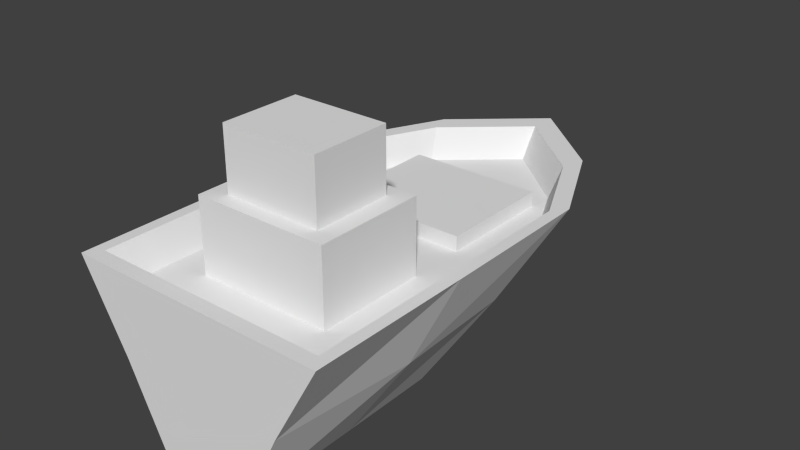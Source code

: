 # Source: ship.blend  (saved by Blender 2.69.0; exported with 4.5.12 LTS)
import bpy
from mathutils import Matrix  # noqa: F401  (used for matrix-valued properties, if any)

bpy.ops.wm.read_factory_settings(use_empty=True)
scene = bpy.context.scene
scene.name = 'Scene'

# ---- collections
col_collection_1 = bpy.data.collections.new('Collection 1'); scene.collection.children.link(col_collection_1)

# ---- materials (node trees are filled in below, after node groups)
mat_material = bpy.data.materials.new('Material')
mat_material.alpha_threshold = 0.0
mat_material.use_transparent_shadow = False
mat_material.roughness = 0.5
mat_material.line_color = (0.0, 0.0, 0.0, 1.0)

# ---- material node trees

# ---- world
world_world = bpy.data.worlds.new('World'); scene.world = world_world
world_world.color = (0.05088, 0.05088, 0.05088)
world_world.use_sun_shadow = False
world_world.sun_shadow_jitter_overblur = 0.0
world_world.cycles.sampling_method = 'MANUAL'
world_world.cycles.sample_map_resolution = 256

# ---- meshes
me_cube = bpy.data.meshes.new('Cube')
me_cube.from_pydata([(-0.7986, -1.0, -1.0), (-0.1515, 6.441e-08, 0.8532), (-0.2806, -7.553e-08, -1.0), (-0.2806, -1.883e-08, -0.2494), (-0.2772, 2.696e-08, 0.3571), (-0.5104, -1.0, 1.552), (-2.275e-07, 9.823e-08, 1.301), (1.749e-07, -7.552e-08, -1.0), (4.194e-08, -1.811e-08, -0.2399), (-6.954e-08, 3.003e-08, 0.3977), (-0.7986, -1.0, -0.006944), (-0.7917, -1.0, 0.9583), (-3.497e-07, -1.0, 2.0), (1.748e-07, -1.0, -1.0), (-0.4651, -1.0, 1.414), (-0.7277, -1.0, -0.9112), (-0.5641, -0.5, 0.6276), (-0.5942, -0.5, -0.1389), (-2.755e-07, -0.5, 1.576), (-0.3588, -0.5, 1.191), (-0.5205, -0.5, -1.0), (1.749e-07, -0.5, -1.0), (-0.7277, -1.0, -0.006327), (-0.7214, -1.0, 0.8732), (-3.186e-07, -1.0, 1.822), (1.593e-07, -1.0, -0.9112), (-0.4296, -0.8166, 1.326), (-0.6398, -0.8166, -0.8825), (-0.6398, -0.8166, 0.02239), (-0.6651, -0.8166, 0.8287), (-2.974e-07, -0.8166, 1.701), (1.543e-07, -0.8166, -0.8825), (-0.4151, -0.8166, -0.5495), (-0.4151, -0.8166, 0.1284), (-0.4151, -0.9062, 0.4685), (-8.191e-08, -0.9062, 0.4685), (-0.4151, -1.271, -0.5495), (-0.4151, -1.271, 0.1284), (-2.067e-07, -0.9062, 1.182), (-0.4151, -0.9062, 1.182), (-0.301, -1.271, -0.4564), (-0.301, -1.271, 0.03527), (-0.4151, -0.8166, 1.182), (-2.067e-07, -0.8166, 1.182), (-0.301, -1.651, -0.4564), (-0.301, -1.651, 0.03527), (-8.191e-08, -0.8166, 0.4685), (-0.4151, -0.8166, 0.4685), (-2.245e-08, -1.271, 0.1284), (-2.245e-08, -0.8166, 0.1284), (9.607e-08, -1.271, -0.5495), (9.607e-08, -0.8166, -0.5495), (-6.166e-09, -1.271, 0.03527), (7.979e-08, -1.271, -0.4564), (-6.166e-09, -1.651, 0.03527), (7.979e-08, -1.651, -0.4564)], [], [(9, 4, 1, 6), (13, 25, 15, 0), (7, 2, 3, 8), (8, 3, 4, 9), (5, 14, 24, 12), (11, 23, 14, 5), (19, 5, 12, 18), (17, 10, 11, 16), (20, 0, 10, 17), (16, 11, 5, 19), (1, 19, 18, 6), (7, 21, 20, 2), (4, 16, 19, 1), (2, 20, 17, 3), (3, 17, 16, 4), (21, 13, 0, 20), (0, 15, 22, 10), (10, 22, 23, 11), (23, 29, 26, 14), (14, 26, 30, 24), (22, 28, 29, 23), (15, 27, 28, 22), (25, 31, 27, 15), (31, 30, 26, 29, 28, 27), (36, 37, 33, 32), (50, 36, 32, 51), (42, 39, 38, 43), (48, 37, 41, 52), (37, 36, 40, 41), (55, 54, 45, 44), (47, 34, 39, 42), (52, 41, 45, 54), (41, 40, 44, 45), (37, 48, 49, 33), (32, 33, 49, 51), (36, 50, 53, 40), (40, 53, 55, 44), (47, 46, 35, 34), (35, 38, 39, 34)])
me_cube.materials.append(mat_material)
me_cube.use_remesh_preserve_volume = False
me_cube.use_remesh_preserve_attributes = False
me_cube.use_mirror_vertex_groups = False
me_cube.update()

# ---- objects
ob_cube = bpy.data.objects.new('Cube', me_cube)

# ---- transforms, parenting, visibility, modifiers, constraints
ob_cube.location = (0.0, 0.0, 0.0)
ob_cube.rotation_euler = (-1.571, 0.0, 0.0)
ob_cube.lock_rotations_4d = False
ob_cube.empty_display_type = 'ARROWS'
ob_cube.lineart.crease_threshold = 0.0
_m = ob_cube.modifiers.new('Mirror', 'MIRROR')
_m.use_clip = True

# ---- collection membership
col_collection_1.objects.link(ob_cube)

# ---- scene / render settings (as saved in the file)
scene.frame_start = 1; scene.frame_end = 250; scene.frame_set(1)
scene.render.engine = 'BLENDER_EEVEE_NEXT'
scene.render.resolution_percentage = 50
scene.render.dither_intensity = 0.0
scene.cycles.use_denoising = False
scene.cycles.samples = 10
scene.cycles.sampling_pattern = 'TABULATED_SOBOL'
scene.cycles.light_sampling_threshold = 0.0
scene.cycles.use_adaptive_sampling = False
scene.cycles.use_light_tree = False
scene.cycles.blur_glossy = 0.0
scene.cycles.volume_bounces = 1
scene.cycles.pixel_filter_type = 'GAUSSIAN'
scene.cycles.sample_clamp_indirect = 0.0
scene.view_settings.view_transform = 'Standard'
bpy.context.view_layer.update()

# ---- added for rendering (the .blend has no active camera and no usable light): camera, sun
cam_auto = bpy.data.cameras.new('AutoCamera')
cam_auto.lens = 50.0
cam_auto.sensor_width = 36.0
cam_auto.clip_end = 1000.0
ob_auto_camera = bpy.data.objects.new('AutoCamera', cam_auto)
scene.collection.objects.link(ob_auto_camera)
ob_auto_camera.location = (3.49632, -3.69581, 3.62262)
ob_auto_camera.rotation_euler = (1.09748, -7.21219e-08, 0.694738)
scene.camera = ob_auto_camera
light_auto_sun = bpy.data.lights.new('AutoSun', 'SUN')
light_auto_sun.energy = 3.0
light_auto_sun.angle = 0.0523599
ob_auto_sun = bpy.data.objects.new('AutoSun', light_auto_sun)
scene.collection.objects.link(ob_auto_sun)
ob_auto_sun.rotation_euler = (0.872665, 0.174533, 0.523599)
bpy.context.view_layer.update()
